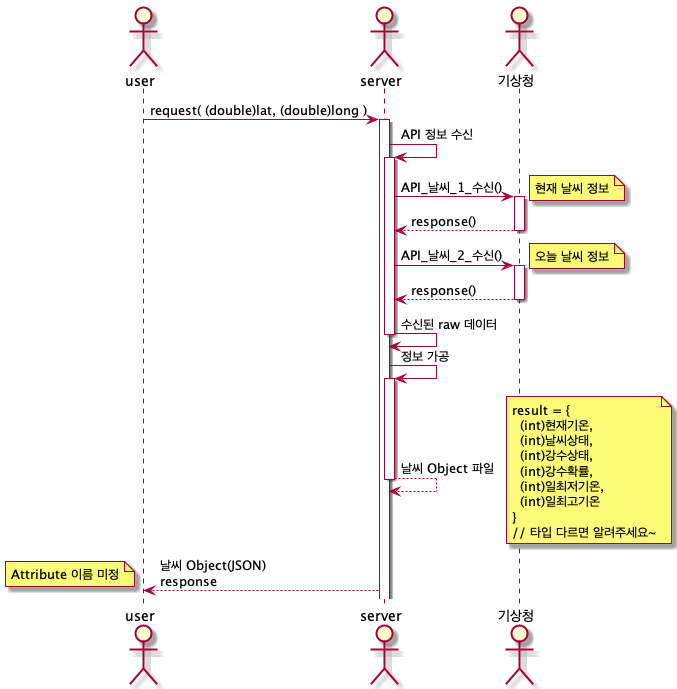

The diagram above was rendered by PlantUML. Its source (embedded in the PNG):
@startuml weather_current_realtime

actor user
actor server
actor weather as "기상청"

user -> server : request( (double)lat, (double)long )
activate server


server -> server : API 정보 수신
activate server
server -> weather : API_날씨_1_수신()
note right: 현재 날씨 정보
activate weather
weather --> server : response()
deactivate weather

server -> weather : API_날씨_2_수신()
note right: 오늘 날씨 정보
activate weather
weather --> server : response()
deactivate weather
server -> server : 수신된 raw 데이터
deactivate server

server -> server : 정보 가공

activate server


server --> server : 날씨 Object 파일
note right : result = {\n  (int)현재기온,\n  (int)날씨상태,\n  (int)강수상태,\n  (int)강수확률,\n  (int)일최저기온,\n  (int)일최고기온\n}\n// 타입 다르면 알려주세요~
deactivate server

server --> user : 날씨 Object(JSON)\nresponse
note left : Attribute 이름 미정

@enduml